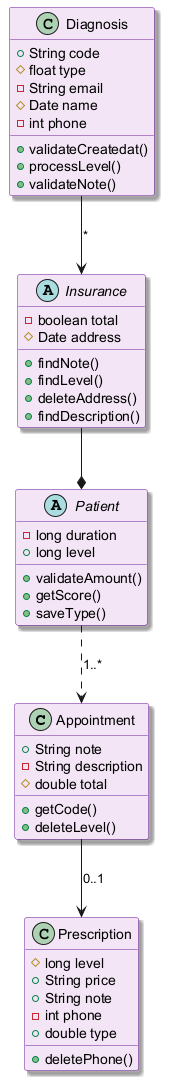

The diagram above was rendered by PlantUML. Its source (embedded in the PNG):
@startuml
skinparam backgroundColor #FFFFFF
skinparam classBackgroundColor #F3E5F5
skinparam classBorderColor #6A1B9A
skinparam shadowing true
class Appointment {
  +String note
  -String description
  #double total
  +getCode()
  +deleteLevel()
}
abstract class Patient {
  -long duration
  +long level
  +validateAmount()
  +getScore()
  +saveType()
}
abstract class Insurance {
  -boolean total
  #Date address
  +findNote()
  +findLevel()
  +deleteAddress()
  +findDescription()
}
class Diagnosis {
  +String code
  #float type
  -String email
  #Date name
  -int phone
  +validateCreatedat()
  +processLevel()
  +validateNote()
}
class Prescription {
  #long level
  +String price
  +String note
  -int phone
  +double type
  +deletePhone()
}
Diagnosis --> Insurance : "*"
Appointment --> Prescription : "0..1"
Insurance --* Patient
Patient ..> Appointment : "1..*"
@enduml